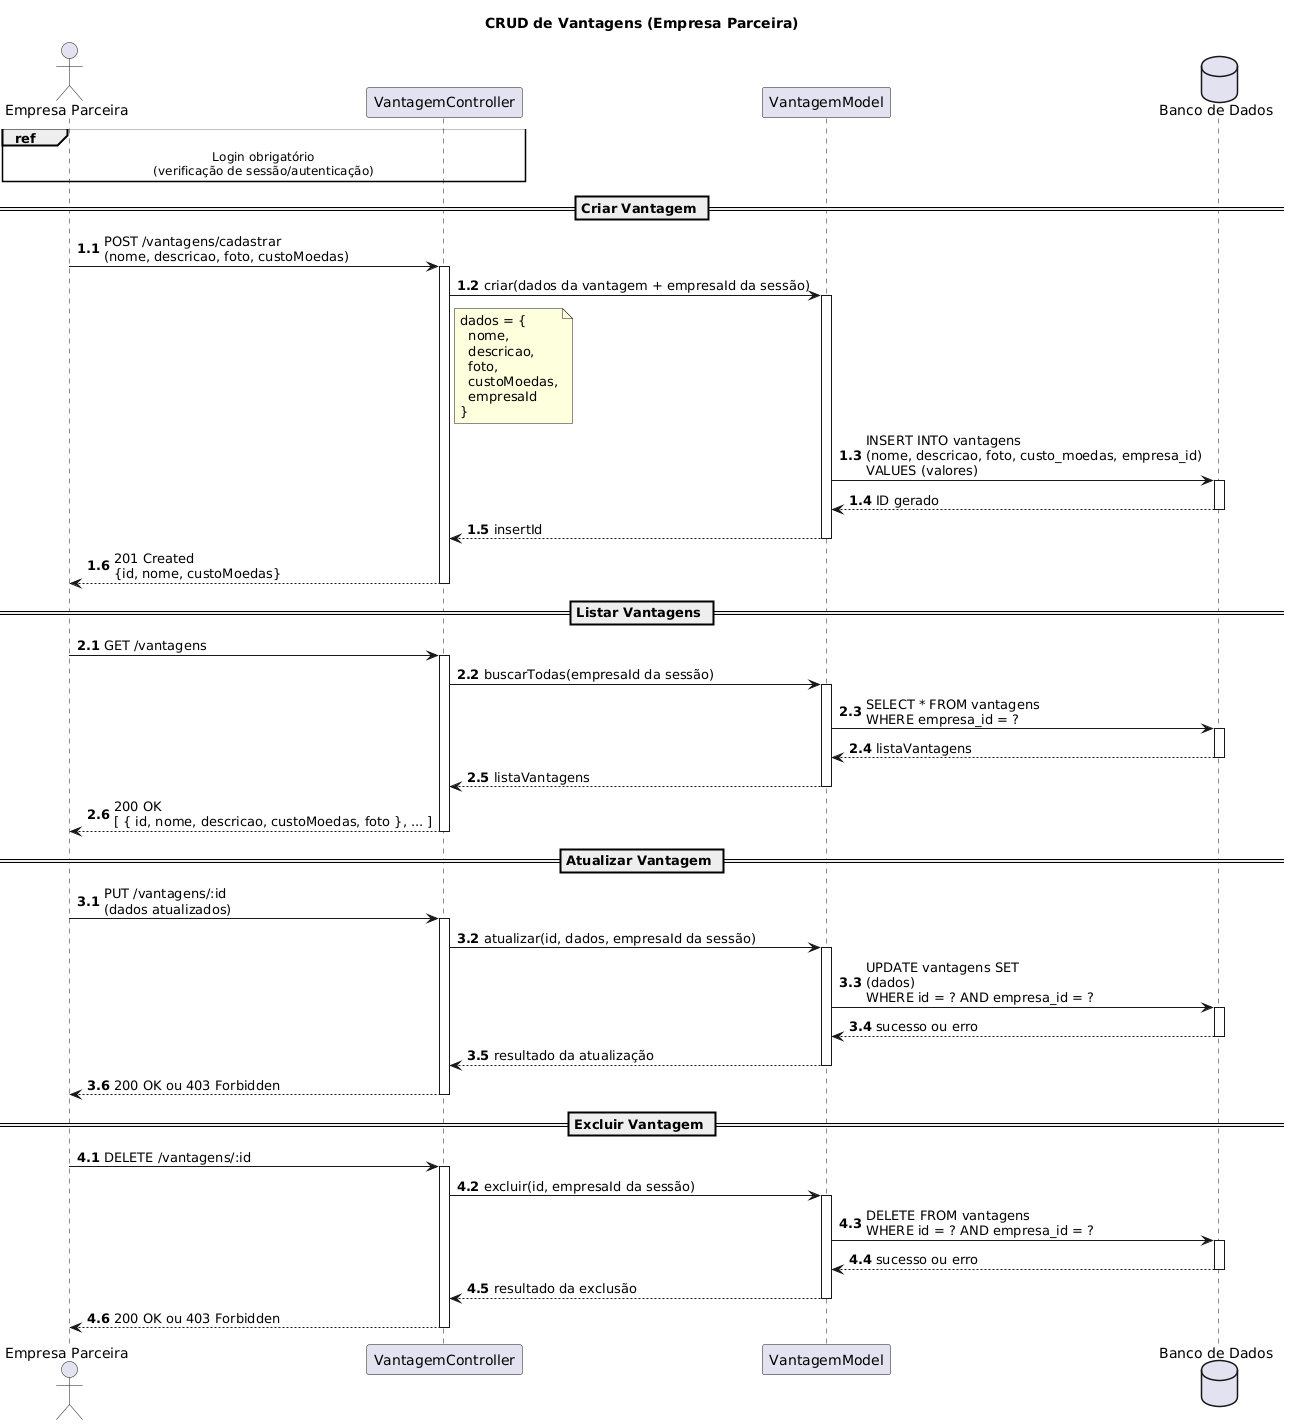

The diagram above was rendered by PlantUML. Its source (embedded in the PNG):
@startuml
title CRUD de Vantagens (Empresa Parceira)

actor "Empresa Parceira" as Empresa
participant "VantagemController" as Controller
participant "VantagemModel" as Model
database "Banco de Dados" as DB

ref over Empresa, Controller : Login obrigatório\n(verificação de sessão/autenticação)

== Criar Vantagem ==
autonumber 1.1
Empresa -> Controller: POST /vantagens/cadastrar\n(nome, descricao, foto, custoMoedas)
activate Controller

Controller -> Model: criar(dados da vantagem + empresaId da sessão)
activate Model
note right of Controller
dados = {
  nome,
  descricao,
  foto,
  custoMoedas,
  empresaId
}
end note

Model -> DB: INSERT INTO vantagens\n(nome, descricao, foto, custo_moedas, empresa_id)\nVALUES (valores)
activate DB
DB --> Model: ID gerado
deactivate DB

Model --> Controller: insertId
deactivate Model

Controller --> Empresa: 201 Created\n{id, nome, custoMoedas}
deactivate Controller

== Listar Vantagens ==
autonumber 2.1
Empresa -> Controller: GET /vantagens
activate Controller

Controller -> Model: buscarTodas(empresaId da sessão)
activate Model

Model -> DB: SELECT * FROM vantagens\nWHERE empresa_id = ?
activate DB
DB --> Model: listaVantagens
deactivate DB

Model --> Controller: listaVantagens
deactivate Model

Controller --> Empresa: 200 OK\n[ { id, nome, descricao, custoMoedas, foto }, ... ]
deactivate Controller

== Atualizar Vantagem ==
autonumber 3.1
Empresa -> Controller: PUT /vantagens/:id\n(dados atualizados)
activate Controller

Controller -> Model: atualizar(id, dados, empresaId da sessão)
activate Model

Model -> DB: UPDATE vantagens SET\n(dados)\nWHERE id = ? AND empresa_id = ?
activate DB
DB --> Model: sucesso ou erro
deactivate DB

Model --> Controller: resultado da atualização
deactivate Model

Controller --> Empresa: 200 OK ou 403 Forbidden
deactivate Controller

== Excluir Vantagem ==
autonumber 4.1
Empresa -> Controller: DELETE /vantagens/:id
activate Controller

Controller -> Model: excluir(id, empresaId da sessão)
activate Model

Model -> DB: DELETE FROM vantagens\nWHERE id = ? AND empresa_id = ?
activate DB
DB --> Model: sucesso ou erro
deactivate DB

Model --> Controller: resultado da exclusão
deactivate Model

Controller --> Empresa: 200 OK ou 403 Forbidden
deactivate Controller
@enduml